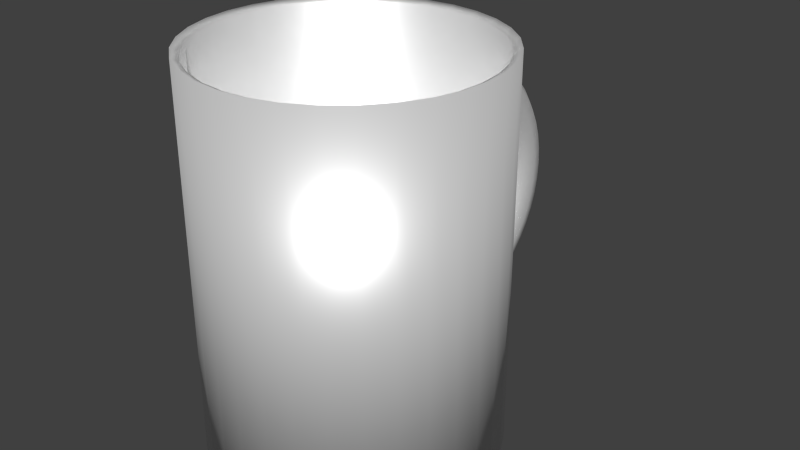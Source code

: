# Source: bogre.blend  (saved by Blender 2.70.0; exported with 4.5.12 LTS)
import bpy
from mathutils import Matrix  # noqa: F401  (used for matrix-valued properties, if any)

bpy.ops.wm.read_factory_settings(use_empty=True)
scene = bpy.context.scene
scene.name = 'Scene'

# ---- collections
col_collection_1 = bpy.data.collections.new('Collection 1'); scene.collection.children.link(col_collection_1)

# ---- materials (node trees are filled in below, after node groups)
mat_material_001 = bpy.data.materials.new('Material.001')
mat_material_001.alpha_threshold = 0.0
mat_material_001.roughness = 0.5
mat_material_001.line_color = (0.0, 0.0, 0.0, 1.0)

# ---- material node trees
mat_material_001.use_nodes = True; mat_material_001.node_tree.nodes.clear()
_N = mat_material_001.node_tree.nodes; _L = mat_material_001.node_tree.links
n0 = _N.new('ShaderNodeOutputMaterial'); n0.name = 'Material Output'; n0.location = (300, 300)
n1 = _N.new('ShaderNodeMixShader'); n1.name = 'Mix Shader'; n1.location = (110, 300)
n2 = _N.new('ShaderNodeBsdfDiffuse'); n2.name = 'Diffuse BSDF'; n2.location = (-90, 300)
n2.inputs[0].default_value = (1.0, 1.0, 1.0, 1.0)
n3 = _N.new('ShaderNodeBsdfAnisotropic'); n3.name = 'Glossy BSDF'; n3.location = (-90, 300)
n3.distribution = 'GGX'
n3.inputs[0].default_value = (1.0, 1.0, 1.0, 1.0)
n3.inputs[1].default_value = 0.4472
_L.new(n1.outputs[0], n0.inputs[0])
_L.new(n2.outputs[0], n1.inputs[1])
_L.new(n3.outputs[0], n1.inputs[2])
n0.is_active_output = True

# ---- world
world_world = bpy.data.worlds.new('World'); scene.world = world_world
world_world.color = (0.05088, 0.05088, 0.05088)
world_world.use_sun_shadow = False
world_world.sun_shadow_jitter_overblur = 0.0
world_world.cycles.sampling_method = 'MANUAL'
world_world.cycles.sample_map_resolution = 256

# ---- meshes
me_torus = bpy.data.meshes.new('Torus')
me_torus.from_pydata([(1.445e-06, -2.769, 0.5782), (-0.09793, -2.769, 0.6045), (-0.1696, -2.769, 0.6762), (-0.1959, -2.769, 0.7741), (-0.1696, -2.769, 0.872), (-0.09793, -2.769, 0.9437), (1.072e-06, -2.769, 0.9699), (0.09793, -2.769, 0.9437), (0.1696, -2.769, 0.872), (0.1959, -2.769, 0.7741), (0.1696, -2.769, 0.6762), (0.09793, -2.769, 0.6045), (-3.29e-07, -2.769, 2.537), (-0.09793, -2.769, 2.511), (-0.1696, -2.769, 2.439), (-0.1959, -2.769, 2.341), (-0.1696, -2.769, 2.243), (-0.09793, -2.769, 2.171), (4.453e-08, -2.769, 2.145), (0.09793, -2.769, 2.171), (0.1696, -2.769, 2.243), (0.1959, -2.769, 2.341), (0.1696, -2.769, 2.439), (0.09793, -2.769, 2.511), (-5.007e-07, -2.641, 2.528), (-0.09793, -2.644, 2.502), (-0.1696, -2.653, 2.431), (-0.1959, -2.666, 2.334), (-0.1696, -2.679, 2.237), (-0.09793, -2.688, 2.166), (-5.847e-08, -2.692, 2.14), (0.09793, -2.688, 2.166), (0.1696, -2.679, 2.237), (0.1959, -2.666, 2.334), (0.1696, -2.653, 2.431), (0.09793, -2.644, 2.502), (-5.761e-07, -2.515, 2.503), (-0.09793, -2.522, 2.478), (-0.1696, -2.54, 2.409), (-0.1959, -2.566, 2.314), (-0.1696, -2.591, 2.22), (-0.09793, -2.61, 2.15), (-1.597e-07, -2.616, 2.125), (0.09793, -2.61, 2.15), (0.1696, -2.591, 2.22), (0.1959, -2.566, 2.314), (0.1696, -2.54, 2.409), (0.09793, -2.522, 2.478), (-7.39e-07, -2.394, 2.462), (-0.09793, -2.404, 2.438), (-0.1696, -2.431, 2.372), (-0.1959, -2.469, 2.281), (-0.1696, -2.506, 2.191), (-0.09793, -2.534, 2.125), (-2.108e-07, -2.544, 2.1), (0.09793, -2.534, 2.125), (0.1696, -2.506, 2.191), (0.1959, -2.469, 2.281), (0.1696, -2.431, 2.372), (0.09793, -2.404, 2.438), (-7.999e-07, -2.279, 2.406), (-0.09793, -2.292, 2.383), (-0.1696, -2.328, 2.321), (-0.1959, -2.377, 2.236), (-0.1696, -2.426, 2.151), (-0.09793, -2.462, 2.089), (-2.567e-07, -2.475, 2.066), (0.09793, -2.462, 2.089), (0.1696, -2.426, 2.151), (0.1959, -2.377, 2.236), (0.1696, -2.328, 2.321), (0.09793, -2.292, 2.383), (-8.962e-07, -2.172, 2.334), (-0.09793, -2.188, 2.314), (-0.1696, -2.232, 2.257), (-0.1959, -2.292, 2.179), (-0.1696, -2.351, 2.101), (-0.09793, -2.395, 2.044), (-3.425e-07, -2.411, 2.024), (0.09793, -2.395, 2.044), (0.1696, -2.351, 2.101), (0.1959, -2.292, 2.179), (0.1696, -2.232, 2.257), (0.09793, -2.188, 2.314), (-9.789e-07, -2.076, 2.25), (-0.09793, -2.095, 2.231), (-0.1696, -2.145, 2.181), (-0.1959, -2.215, 2.111), (-0.1696, -2.284, 2.042), (-0.09793, -2.335, 1.992), (-3.734e-07, -2.353, 1.973), (0.09793, -2.335, 1.992), (0.1696, -2.284, 2.042), (0.1959, -2.215, 2.111), (0.1696, -2.145, 2.181), (0.09793, -2.095, 2.231), (-9.989e-07, -1.992, 2.154), (-0.09793, -2.012, 2.138), (-0.1696, -2.069, 2.094), (-0.1959, -2.147, 2.034), (-0.1696, -2.225, 1.975), (-0.09793, -2.282, 1.931), (-3.714e-07, -2.302, 1.915), (0.09793, -2.282, 1.931), (0.1696, -2.225, 1.975), (0.1959, -2.147, 2.034), (0.1696, -2.069, 2.094), (0.09793, -2.012, 2.138), (-1.001e-06, -1.92, 2.047), (-0.09793, -1.943, 2.034), (-0.1696, -2.005, 1.998), (-0.1959, -2.09, 1.949), (-0.1696, -2.175, 1.9), (-0.09793, -2.237, 1.864), (-3.821e-07, -2.26, 1.851), (0.09793, -2.237, 1.864), (0.1696, -2.175, 1.9), (0.1959, -2.09, 1.949), (0.1696, -2.005, 1.998), (0.09793, -1.943, 2.034), (-9.838e-07, -1.864, 1.932), (-0.09793, -1.888, 1.922), (-0.1696, -1.954, 1.895), (-0.1959, -2.045, 1.857), (-0.1696, -2.135, 1.82), (-0.09793, -2.201, 1.792), (-3.577e-07, -2.226, 1.782), (0.09793, -2.201, 1.792), (0.1696, -2.135, 1.82), (0.1959, -2.045, 1.857), (0.1696, -1.954, 1.895), (0.09793, -1.888, 1.922), (-9.224e-07, -1.823, 1.811), (-0.09793, -1.848, 1.804), (-0.1696, -1.917, 1.786), (-0.1959, -2.012, 1.76), (-0.1696, -2.106, 1.735), (-0.09793, -2.176, 1.716), (-3.325e-07, -2.201, 1.71), (0.09793, -2.176, 1.716), (0.1696, -2.106, 1.735), (0.1959, -2.012, 1.76), (0.1696, -1.917, 1.786), (0.09793, -1.848, 1.804), (-8.509e-07, -1.798, 1.685), (-0.09793, -1.824, 1.682), (-0.1696, -1.895, 1.673), (-0.1959, -1.992, 1.66), (-0.1696, -2.089, 1.647), (-0.09793, -2.16, 1.638), (-2.826e-07, -2.186, 1.634), (0.09793, -2.16, 1.638), (0.1696, -2.089, 1.647), (0.1959, -1.992, 1.66), (0.1696, -1.895, 1.673), (0.09793, -1.824, 1.682), (-7.498e-07, -1.789, 1.558), (-0.09793, -1.815, 1.558), (-0.1696, -1.887, 1.558), (-0.1959, -1.985, 1.558), (-0.1696, -2.083, 1.558), (-0.09793, -2.155, 1.558), (-2.237e-07, -2.181, 1.558), (0.09793, -2.155, 1.558), (0.1696, -2.083, 1.558), (0.1959, -1.985, 1.558), (0.1696, -1.887, 1.558), (0.09793, -1.815, 1.558), (-6.291e-07, -1.798, 1.43), (-0.09793, -1.824, 1.433), (-0.1696, -1.895, 1.442), (-0.1959, -1.992, 1.455), (-0.1696, -2.089, 1.468), (-0.09793, -2.16, 1.477), (-1.483e-07, -2.186, 1.481), (0.09793, -2.16, 1.477), (0.1696, -2.089, 1.468), (0.1959, -1.992, 1.455), (0.1696, -1.895, 1.442), (0.09793, -1.824, 1.433), (-4.788e-07, -1.823, 1.304), (-0.09793, -1.848, 1.311), (-0.1696, -1.917, 1.329), (-0.1959, -2.012, 1.355), (-0.1696, -2.106, 1.38), (-0.09793, -2.176, 1.399), (-6.399e-08, -2.201, 1.405), (0.09793, -2.176, 1.399), (0.1696, -2.106, 1.38), (0.1959, -2.012, 1.355), (0.1696, -1.917, 1.329), (0.09793, -1.848, 1.311), (-3.301e-07, -1.864, 1.183), (-0.09793, -1.888, 1.193), (-0.1696, -1.954, 1.22), (-0.1959, -2.045, 1.258), (-0.1696, -2.135, 1.295), (-0.09793, -2.201, 1.323), (3.923e-08, -2.226, 1.333), (0.09793, -2.201, 1.323), (0.1696, -2.135, 1.295), (0.1959, -2.045, 1.258), (0.1696, -1.954, 1.22), (0.09793, -1.888, 1.193), (-1.606e-07, -1.92, 1.068), (-0.09793, -1.943, 1.081), (-0.1696, -2.005, 1.117), (-0.1959, -2.09, 1.166), (-0.1696, -2.175, 1.215), (-0.09793, -2.237, 1.251), (1.316e-07, -2.26, 1.264), (0.09793, -2.237, 1.251), (0.1696, -2.175, 1.215), (0.1959, -2.09, 1.166), (0.1696, -2.005, 1.117), (0.09793, -1.943, 1.081), (2.837e-08, -1.992, 0.9614), (-0.09793, -2.012, 0.9773), (-0.1696, -2.069, 1.021), (-0.1959, -2.147, 1.081), (-0.1696, -2.225, 1.14), (-0.09793, -2.282, 1.184), (2.59e-07, -2.302, 1.2), (0.09793, -2.282, 1.184), (0.1696, -2.225, 1.14), (0.1959, -2.147, 1.081), (0.1696, -2.069, 1.021), (0.09793, -2.012, 0.9773), (2.352e-07, -2.076, 0.8651), (-0.09793, -2.095, 0.8836), (-0.1696, -2.145, 0.9343), (-0.1959, -2.215, 1.004), (-0.1696, -2.284, 1.073), (-0.09793, -2.335, 1.123), (3.737e-07, -2.353, 1.142), (0.09793, -2.335, 1.123), (0.1696, -2.284, 1.073), (0.1959, -2.215, 1.004), (0.1696, -2.145, 0.9343), (0.09793, -2.095, 0.8836), (4.579e-07, -2.172, 0.7806), (-0.09793, -2.188, 0.8014), (-0.1696, -2.232, 0.8583), (-0.1959, -2.292, 0.936), (-0.1696, -2.351, 1.014), (-0.09793, -2.395, 1.071), (4.98e-07, -2.411, 1.091), (0.09793, -2.395, 1.071), (0.1696, -2.351, 1.014), (0.1959, -2.292, 0.936), (0.1696, -2.232, 0.8583), (0.09793, -2.188, 0.8014), (6.944e-07, -2.279, 0.7094), (-0.09793, -2.292, 0.7322), (-0.1696, -2.328, 0.7942), (-0.1959, -2.377, 0.879), (-0.1696, -2.426, 0.9638), (-0.09793, -2.462, 1.026), (6.306e-07, -2.475, 1.049), (0.09793, -2.462, 1.026), (0.1696, -2.426, 0.9638), (0.1959, -2.377, 0.879), (0.1696, -2.328, 0.7942), (0.09793, -2.292, 0.7322), (8.487e-07, -2.394, 0.6528), (-0.09793, -2.404, 0.677), (-0.1696, -2.431, 0.7432), (-0.1959, -2.469, 0.8337), (-0.1696, -2.506, 0.9242), (-0.09793, -2.534, 0.9904), (7.231e-07, -2.544, 1.015), (0.09793, -2.534, 0.9904), (0.1696, -2.506, 0.9242), (0.1959, -2.469, 0.8337), (0.1696, -2.431, 0.7432), (0.09793, -2.404, 0.677), (1.012e-06, -2.515, 0.6116), (-0.09793, -2.522, 0.6369), (-0.1696, -2.54, 0.7062), (-0.1959, -2.566, 0.8008), (-0.1696, -2.591, 0.8954), (-0.09793, -2.61, 0.9646), (8.676e-07, -2.616, 0.99), (0.09793, -2.61, 0.9646), (0.1696, -2.591, 0.8954), (0.1959, -2.566, 0.8008), (0.1696, -2.54, 0.7062), (0.09793, -2.522, 0.6369), (1.274e-06, -2.641, 0.5866), (-0.09793, -2.644, 0.6126), (-0.1696, -2.653, 0.6837), (-0.1959, -2.666, 0.7808), (-0.1696, -2.679, 0.8779), (-0.09793, -2.688, 0.949), (9.688e-07, -2.692, 0.975), (0.09793, -2.688, 0.949), (0.1696, -2.679, 0.8779), (0.1959, -2.666, 0.7808), (0.1696, -2.653, 0.6837), (0.09793, -2.644, 0.6126), (0.0, -2.729, 0.1792), (0.0, -2.729, 2.881), (0.1951, -2.749, 0.1792), (0.1951, -2.749, 2.881), (0.3827, -2.805, 0.1792), (0.3827, -2.805, 2.881), (0.5556, -2.898, 0.1792), (0.5556, -2.898, 2.881), (0.7071, -3.022, 0.1792), (0.7071, -3.022, 2.881), (0.8315, -3.174, 0.1792), (0.8315, -3.174, 2.881), (0.9239, -3.347, 0.1792), (0.9239, -3.347, 2.881), (0.9808, -3.534, 0.1792), (0.9808, -3.534, 2.881), (1.0, -3.729, 0.1792), (1.0, -3.729, 2.881), (0.9808, -3.924, 0.1792), (0.9808, -3.924, 2.881), (0.9239, -4.112, 0.1792), (0.9239, -4.112, 2.881), (0.8315, -4.285, 0.1792), (0.8315, -4.285, 2.881), (0.7071, -4.436, 0.1792), (0.7071, -4.436, 2.881), (0.5556, -4.561, 0.1792), (0.5556, -4.561, 2.881), (0.3827, -4.653, 0.1792), (0.3827, -4.653, 2.881), (0.1951, -4.71, 0.1792), (0.1951, -4.71, 2.881), (-3.258e-07, -4.729, 0.1792), (-3.258e-07, -4.729, 2.881), (-0.1951, -4.71, 0.1792), (-0.1951, -4.71, 2.881), (-0.3827, -4.653, 0.1792), (-0.3827, -4.653, 2.881), (-0.5556, -4.561, 0.1792), (-0.5556, -4.561, 2.881), (-0.7071, -4.436, 0.1792), (-0.7071, -4.436, 2.881), (-0.8315, -4.285, 0.1792), (-0.8315, -4.285, 2.881), (-0.9239, -4.112, 0.1792), (-0.9239, -4.112, 2.881), (-0.9808, -3.924, 0.1792), (-0.9808, -3.924, 2.881), (-1.0, -3.729, 0.1792), (-1.0, -3.729, 2.881), (-0.9808, -3.534, 0.1792), (-0.9808, -3.534, 2.881), (-0.9239, -3.347, 0.1792), (-0.9239, -3.347, 2.881), (-0.8315, -3.174, 0.1792), (-0.8315, -3.174, 2.881), (-0.7071, -3.022, 0.1792), (-0.7071, -3.022, 2.881), (-0.5556, -2.898, 0.1792), (-0.5556, -2.898, 2.881), (-0.3827, -2.805, 0.1792), (-0.3827, -2.805, 2.881), (-0.1951, -2.749, 0.1792), (-0.1951, -2.749, 2.881), (7.162e-07, -2.783, 0.3009), (7.162e-07, -2.783, 2.856), (0.1845, -2.802, 0.3009), (0.1845, -2.802, 2.856), (0.362, -2.855, 0.3009), (0.362, -2.855, 2.856), (0.5255, -2.943, 0.3009), (0.5255, -2.943, 2.856), (0.6688, -3.061, 0.3009), (0.6688, -3.061, 2.856), (0.7864, -3.204, 0.3009), (0.7864, -3.204, 2.856), (0.8738, -3.367, 0.3009), (0.8738, -3.367, 2.856), (0.9277, -3.545, 0.3009), (0.9277, -3.545, 2.856), (0.9458, -3.729, 0.3009), (0.9458, -3.729, 2.856), (0.9277, -3.914, 0.3009), (0.9277, -3.914, 2.856), (0.8738, -4.091, 0.3009), (0.8738, -4.091, 2.856), (0.7864, -4.255, 0.3009), (0.7864, -4.255, 2.856), (0.6688, -4.398, 0.3009), (0.6688, -4.398, 2.856), (0.5255, -4.516, 0.3009), (0.5255, -4.516, 2.856), (0.362, -4.603, 0.3009), (0.362, -4.603, 2.856), (0.1845, -4.657, 0.3009), (0.1845, -4.657, 2.856), (4.08e-07, -4.675, 0.3009), (4.08e-07, -4.675, 2.856), (-0.1845, -4.657, 0.3009), (-0.1845, -4.657, 2.856), (-0.362, -4.603, 0.3009), (-0.362, -4.603, 2.856), (-0.5255, -4.516, 0.3009), (-0.5255, -4.516, 2.856), (-0.6688, -4.398, 0.3009), (-0.6688, -4.398, 2.856), (-0.7864, -4.255, 0.3009), (-0.7864, -4.255, 2.856), (-0.8738, -4.091, 0.3009), (-0.8738, -4.091, 2.856), (-0.9277, -3.914, 0.3009), (-0.9277, -3.914, 2.856), (-0.9458, -3.729, 0.3009), (-0.9458, -3.729, 2.856), (-0.9277, -3.545, 0.3009), (-0.9277, -3.545, 2.856), (-0.8738, -3.367, 0.3009), (-0.8738, -3.367, 2.856), (-0.7864, -3.204, 0.3009), (-0.7864, -3.204, 2.856), (-0.6688, -3.061, 0.3009), (-0.6688, -3.061, 2.856), (-0.5255, -2.943, 0.3009), (-0.5255, -2.943, 2.856), (-0.362, -2.855, 0.3009), (-0.362, -2.855, 2.856), (-0.1845, -2.802, 0.3009), (-0.1845, -2.802, 2.856)], [], [(12, 24, 25, 13), (13, 25, 26, 14), (14, 26, 27, 15), (15, 27, 28, 16), (16, 28, 29, 17), (17, 29, 30, 18), (18, 30, 31, 19), (19, 31, 32, 20), (20, 32, 33, 21), (21, 33, 34, 22), (22, 34, 35, 23), (23, 35, 24, 12), (24, 36, 37, 25), (25, 37, 38, 26), (26, 38, 39, 27), (27, 39, 40, 28), (28, 40, 41, 29), (29, 41, 42, 30), (30, 42, 43, 31), (31, 43, 44, 32), (32, 44, 45, 33), (33, 45, 46, 34), (34, 46, 47, 35), (35, 47, 36, 24), (36, 48, 49, 37), (37, 49, 50, 38), (38, 50, 51, 39), (39, 51, 52, 40), (40, 52, 53, 41), (41, 53, 54, 42), (42, 54, 55, 43), (43, 55, 56, 44), (44, 56, 57, 45), (45, 57, 58, 46), (46, 58, 59, 47), (47, 59, 48, 36), (48, 60, 61, 49), (49, 61, 62, 50), (50, 62, 63, 51), (51, 63, 64, 52), (52, 64, 65, 53), (53, 65, 66, 54), (54, 66, 67, 55), (55, 67, 68, 56), (56, 68, 69, 57), (57, 69, 70, 58), (58, 70, 71, 59), (59, 71, 60, 48), (60, 72, 73, 61), (61, 73, 74, 62), (62, 74, 75, 63), (63, 75, 76, 64), (64, 76, 77, 65), (65, 77, 78, 66), (66, 78, 79, 67), (67, 79, 80, 68), (68, 80, 81, 69), (69, 81, 82, 70), (70, 82, 83, 71), (71, 83, 72, 60), (72, 84, 85, 73), (73, 85, 86, 74), (74, 86, 87, 75), (75, 87, 88, 76), (76, 88, 89, 77), (77, 89, 90, 78), (78, 90, 91, 79), (79, 91, 92, 80), (80, 92, 93, 81), (81, 93, 94, 82), (82, 94, 95, 83), (83, 95, 84, 72), (84, 96, 97, 85), (85, 97, 98, 86), (86, 98, 99, 87), (87, 99, 100, 88), (88, 100, 101, 89), (89, 101, 102, 90), (90, 102, 103, 91), (91, 103, 104, 92), (92, 104, 105, 93), (93, 105, 106, 94), (94, 106, 107, 95), (95, 107, 96, 84), (96, 108, 109, 97), (97, 109, 110, 98), (98, 110, 111, 99), (99, 111, 112, 100), (100, 112, 113, 101), (101, 113, 114, 102), (102, 114, 115, 103), (103, 115, 116, 104), (104, 116, 117, 105), (105, 117, 118, 106), (106, 118, 119, 107), (107, 119, 108, 96), (108, 120, 121, 109), (109, 121, 122, 110), (110, 122, 123, 111), (111, 123, 124, 112), (112, 124, 125, 113), (113, 125, 126, 114), (114, 126, 127, 115), (115, 127, 128, 116), (116, 128, 129, 117), (117, 129, 130, 118), (118, 130, 131, 119), (119, 131, 120, 108), (120, 132, 133, 121), (121, 133, 134, 122), (122, 134, 135, 123), (123, 135, 136, 124), (124, 136, 137, 125), (125, 137, 138, 126), (126, 138, 139, 127), (127, 139, 140, 128), (128, 140, 141, 129), (129, 141, 142, 130), (130, 142, 143, 131), (131, 143, 132, 120), (132, 144, 145, 133), (133, 145, 146, 134), (134, 146, 147, 135), (135, 147, 148, 136), (136, 148, 149, 137), (137, 149, 150, 138), (138, 150, 151, 139), (139, 151, 152, 140), (140, 152, 153, 141), (141, 153, 154, 142), (142, 154, 155, 143), (143, 155, 144, 132), (144, 156, 157, 145), (145, 157, 158, 146), (146, 158, 159, 147), (147, 159, 160, 148), (148, 160, 161, 149), (149, 161, 162, 150), (150, 162, 163, 151), (151, 163, 164, 152), (152, 164, 165, 153), (153, 165, 166, 154), (154, 166, 167, 155), (155, 167, 156, 144), (156, 168, 169, 157), (157, 169, 170, 158), (158, 170, 171, 159), (159, 171, 172, 160), (160, 172, 173, 161), (161, 173, 174, 162), (162, 174, 175, 163), (163, 175, 176, 164), (164, 176, 177, 165), (165, 177, 178, 166), (166, 178, 179, 167), (167, 179, 168, 156), (168, 180, 181, 169), (169, 181, 182, 170), (170, 182, 183, 171), (171, 183, 184, 172), (172, 184, 185, 173), (173, 185, 186, 174), (174, 186, 187, 175), (175, 187, 188, 176), (176, 188, 189, 177), (177, 189, 190, 178), (178, 190, 191, 179), (179, 191, 180, 168), (180, 192, 193, 181), (181, 193, 194, 182), (182, 194, 195, 183), (183, 195, 196, 184), (184, 196, 197, 185), (185, 197, 198, 186), (186, 198, 199, 187), (187, 199, 200, 188), (188, 200, 201, 189), (189, 201, 202, 190), (190, 202, 203, 191), (191, 203, 192, 180), (192, 204, 205, 193), (193, 205, 206, 194), (194, 206, 207, 195), (195, 207, 208, 196), (196, 208, 209, 197), (197, 209, 210, 198), (198, 210, 211, 199), (199, 211, 212, 200), (200, 212, 213, 201), (201, 213, 214, 202), (202, 214, 215, 203), (203, 215, 204, 192), (204, 216, 217, 205), (205, 217, 218, 206), (206, 218, 219, 207), (207, 219, 220, 208), (208, 220, 221, 209), (209, 221, 222, 210), (210, 222, 223, 211), (211, 223, 224, 212), (212, 224, 225, 213), (213, 225, 226, 214), (214, 226, 227, 215), (215, 227, 216, 204), (216, 228, 229, 217), (217, 229, 230, 218), (218, 230, 231, 219), (219, 231, 232, 220), (220, 232, 233, 221), (221, 233, 234, 222), (222, 234, 235, 223), (223, 235, 236, 224), (224, 236, 237, 225), (225, 237, 238, 226), (226, 238, 239, 227), (227, 239, 228, 216), (228, 240, 241, 229), (229, 241, 242, 230), (230, 242, 243, 231), (231, 243, 244, 232), (232, 244, 245, 233), (233, 245, 246, 234), (234, 246, 247, 235), (235, 247, 248, 236), (236, 248, 249, 237), (237, 249, 250, 238), (238, 250, 251, 239), (239, 251, 240, 228), (240, 252, 253, 241), (241, 253, 254, 242), (242, 254, 255, 243), (243, 255, 256, 244), (244, 256, 257, 245), (245, 257, 258, 246), (246, 258, 259, 247), (247, 259, 260, 248), (248, 260, 261, 249), (249, 261, 262, 250), (250, 262, 263, 251), (251, 263, 252, 240), (252, 264, 265, 253), (253, 265, 266, 254), (254, 266, 267, 255), (255, 267, 268, 256), (256, 268, 269, 257), (257, 269, 270, 258), (258, 270, 271, 259), (259, 271, 272, 260), (260, 272, 273, 261), (261, 273, 274, 262), (262, 274, 275, 263), (263, 275, 264, 252), (264, 276, 277, 265), (265, 277, 278, 266), (266, 278, 279, 267), (267, 279, 280, 268), (268, 280, 281, 269), (269, 281, 282, 270), (270, 282, 283, 271), (271, 283, 284, 272), (272, 284, 285, 273), (273, 285, 286, 274), (274, 286, 287, 275), (275, 287, 276, 264), (276, 288, 289, 277), (277, 289, 290, 278), (278, 290, 291, 279), (279, 291, 292, 280), (280, 292, 293, 281), (281, 293, 294, 282), (282, 294, 295, 283), (283, 295, 296, 284), (284, 296, 297, 285), (285, 297, 298, 286), (286, 298, 299, 287), (287, 299, 288, 276), (288, 0, 1, 289), (289, 1, 2, 290), (290, 2, 3, 291), (291, 3, 4, 292), (292, 4, 5, 293), (293, 5, 6, 294), (294, 6, 7, 295), (295, 7, 8, 296), (296, 8, 9, 297), (297, 9, 10, 298), (298, 10, 11, 299), (299, 11, 0, 288), (300, 301, 303, 302), (302, 303, 305, 304), (304, 305, 307, 306), (306, 307, 309, 308), (308, 309, 311, 310), (310, 311, 313, 312), (312, 313, 315, 314), (314, 315, 317, 316), (316, 317, 319, 318), (318, 319, 321, 320), (320, 321, 323, 322), (322, 323, 325, 324), (324, 325, 327, 326), (326, 327, 329, 328), (328, 329, 331, 330), (330, 331, 333, 332), (332, 333, 335, 334), (334, 335, 337, 336), (336, 337, 339, 338), (338, 339, 341, 340), (340, 341, 343, 342), (342, 343, 345, 344), (344, 345, 347, 346), (346, 347, 349, 348), (348, 349, 351, 350), (350, 351, 353, 352), (352, 353, 355, 354), (354, 355, 357, 356), (356, 357, 359, 358), (358, 359, 361, 360), (364, 366, 367, 365), (362, 363, 301, 300), (360, 361, 363, 362), (300, 302, 304, 306, 308, 310, 312, 314, 316, 318, 320, 322, 324, 326, 328, 330, 332, 334, 336, 338, 340, 342, 344, 346, 348, 350, 352, 354, 356, 358, 360, 362), (366, 368, 369, 367), (368, 370, 371, 369), (370, 372, 373, 371), (372, 374, 375, 373), (374, 376, 377, 375), (376, 378, 379, 377), (378, 380, 381, 379), (380, 382, 383, 381), (382, 384, 385, 383), (384, 386, 387, 385), (386, 388, 389, 387), (388, 390, 391, 389), (390, 392, 393, 391), (392, 394, 395, 393), (394, 396, 397, 395), (396, 398, 399, 397), (398, 400, 401, 399), (400, 402, 403, 401), (402, 404, 405, 403), (404, 406, 407, 405), (406, 408, 409, 407), (408, 410, 411, 409), (410, 412, 413, 411), (412, 414, 415, 413), (414, 416, 417, 415), (416, 418, 419, 417), (418, 420, 421, 419), (420, 422, 423, 421), (422, 424, 425, 423), (426, 364, 365, 427), (424, 426, 427, 425), (364, 426, 424, 422, 420, 418, 416, 414, 412, 410, 408, 406, 404, 402, 400, 398, 396, 394, 392, 390, 388, 386, 384, 382, 380, 378, 376, 374, 372, 370, 368, 366), (345, 409, 411, 347), (323, 387, 389, 325), (351, 415, 417, 353), (307, 371, 373, 309), (329, 393, 395, 331), (357, 421, 423, 359), (335, 399, 401, 337), (313, 377, 379, 315), (363, 427, 365, 301), (341, 405, 407, 343), (319, 383, 385, 321), (347, 411, 413, 349), (303, 367, 369, 305), (325, 389, 391, 327), (353, 417, 419, 355), (309, 373, 375, 311), (331, 395, 397, 333), (359, 423, 425, 361), (337, 401, 403, 339), (301, 365, 367, 303), (315, 379, 381, 317), (343, 407, 409, 345), (321, 385, 387, 323), (349, 413, 415, 351), (305, 369, 371, 307), (327, 391, 393, 329), (355, 419, 421, 357), (333, 397, 399, 335), (311, 375, 377, 313), (361, 425, 427, 363), (339, 403, 405, 341), (317, 381, 383, 319)])
me_torus.polygons.foreach_set('use_smooth', [True] * 386)
me_torus.materials.append(mat_material_001)
me_torus.use_remesh_preserve_volume = False
me_torus.use_remesh_preserve_attributes = False
me_torus.use_mirror_vertex_groups = False
me_torus.update()

# ---- objects
ob_bogre = bpy.data.objects.new('bogre', me_torus)

# ---- transforms, parenting, visibility, modifiers, constraints
ob_bogre.location = (0.0, 3.729, 0.0)
ob_bogre.lineart.crease_threshold = 0.0

# ---- collection membership
col_collection_1.objects.link(ob_bogre)

# ---- scene / render settings (as saved in the file)
scene.frame_start = 1; scene.frame_end = 250; scene.frame_set(1)
scene.render.engine = 'CYCLES'
scene.render.resolution_percentage = 50
scene.render.dither_intensity = 0.0
scene.cycles.use_denoising = False
scene.cycles.samples = 10
scene.cycles.sampling_pattern = 'TABULATED_SOBOL'
scene.cycles.light_sampling_threshold = 0.0
scene.cycles.use_adaptive_sampling = False
scene.cycles.use_light_tree = False
scene.cycles.blur_glossy = 0.0
scene.cycles.volume_bounces = 1
scene.cycles.pixel_filter_type = 'GAUSSIAN'
scene.cycles.sample_clamp_indirect = 0.0
scene.view_settings.view_transform = 'Standard'
bpy.context.view_layer.update()

# ---- added for rendering (the .blend has no active camera and no usable light): camera, sun
cam_auto = bpy.data.cameras.new('AutoCamera')
cam_auto.lens = 50.0
cam_auto.sensor_width = 36.0
cam_auto.clip_end = 1000.0
ob_auto_camera = bpy.data.objects.new('AutoCamera', cam_auto)
scene.collection.objects.link(ob_auto_camera)
ob_auto_camera.location = (4.13169, -4.488, 4.83526)
ob_auto_camera.rotation_euler = (1.09748, -7.21219e-08, 0.694738)
scene.camera = ob_auto_camera
light_auto_sun = bpy.data.lights.new('AutoSun', 'SUN')
light_auto_sun.energy = 3.0
light_auto_sun.angle = 0.0523599
ob_auto_sun = bpy.data.objects.new('AutoSun', light_auto_sun)
scene.collection.objects.link(ob_auto_sun)
ob_auto_sun.rotation_euler = (0.872665, 0.174533, 0.523599)
bpy.context.view_layer.update()
